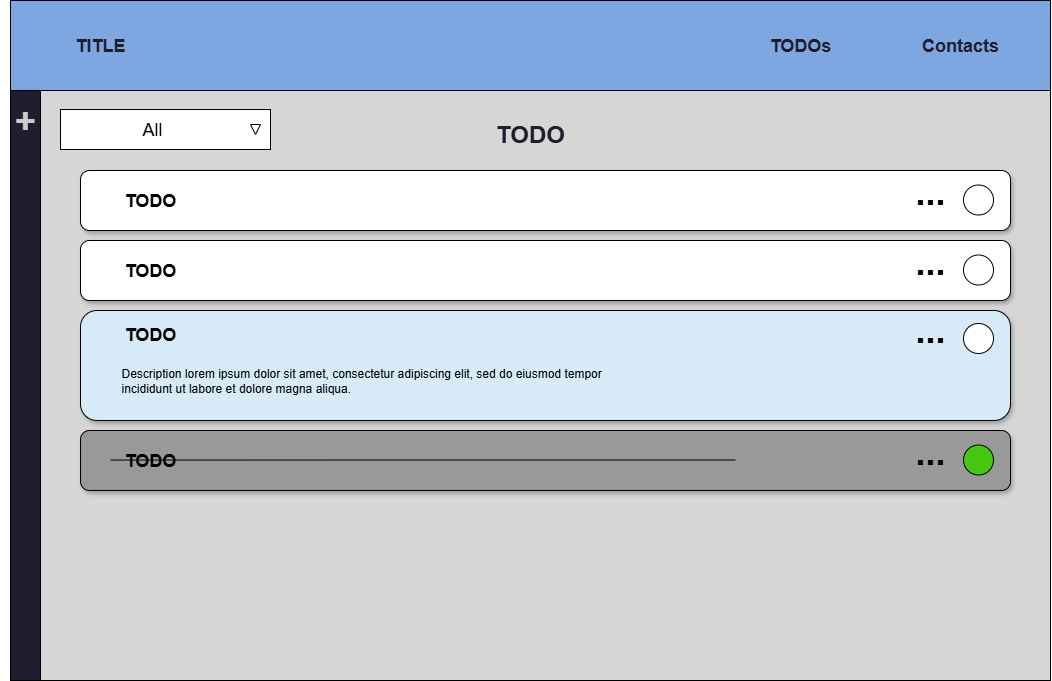

The diagram above was exported from draw.io. Its source (the exported page's mxGraphModel, read from the mxfile embedded in the PNG):
<mxGraphModel dx="1849" dy="951" grid="1" gridSize="10" guides="1" tooltips="1" connect="1" arrows="1" fold="1" page="1" pageScale="1" pageWidth="1100" pageHeight="740" math="0" shadow="0">
  <root>
    <mxCell id="_exg0zFYk89jsljWtWtn-0" />
    <mxCell id="_exg0zFYk89jsljWtWtn-1" parent="_exg0zFYk89jsljWtWtn-0" />
    <mxCell id="udZCGIuUOAHVmIXqmGu--0" value="" style="rounded=0;whiteSpace=wrap;html=1;fillColor=#D6D6D6;movable=1;resizable=1;rotatable=1;deletable=1;editable=1;locked=0;connectable=1;" parent="_exg0zFYk89jsljWtWtn-1" vertex="1">
      <mxGeometry x="58" y="120" width="1010" height="590" as="geometry" />
    </mxCell>
    <mxCell id="9BkaHEKGGkk4wD0TaOkX-0" value="" style="rounded=0;whiteSpace=wrap;html=1;fillColor=#7EA6E0;" parent="_exg0zFYk89jsljWtWtn-1" vertex="1">
      <mxGeometry x="28" y="30" width="1040" height="90" as="geometry" />
    </mxCell>
    <mxCell id="_exg0zFYk89jsljWtWtn-3" value="&lt;b&gt;&lt;font style=&quot;font-size: 18px; color: rgb(30, 30, 47);&quot;&gt;TITLE&lt;/font&gt;&lt;/b&gt;" style="text;html=1;align=center;verticalAlign=middle;whiteSpace=wrap;rounded=0;" parent="_exg0zFYk89jsljWtWtn-1" vertex="1">
      <mxGeometry x="88" y="60" width="60" height="30" as="geometry" />
    </mxCell>
    <mxCell id="_exg0zFYk89jsljWtWtn-4" value="" style="endArrow=none;html=1;rounded=0;" parent="_exg0zFYk89jsljWtWtn-1" source="udZCGIuUOAHVmIXqmGu--0" edge="1">
      <mxGeometry width="50" height="50" relative="1" as="geometry">
        <mxPoint x="1068" y="120" as="sourcePoint" />
        <mxPoint x="28" y="120" as="targetPoint" />
      </mxGeometry>
    </mxCell>
    <mxCell id="_exg0zFYk89jsljWtWtn-5" value="&lt;b&gt;&lt;font style=&quot;font-size: 18px; color: rgb(30, 30, 47);&quot;&gt;Contacts&lt;/font&gt;&lt;/b&gt;" style="text;html=1;align=center;verticalAlign=middle;whiteSpace=wrap;rounded=0;" parent="_exg0zFYk89jsljWtWtn-1" vertex="1">
      <mxGeometry x="948" y="60" width="60" height="30" as="geometry" />
    </mxCell>
    <mxCell id="_exg0zFYk89jsljWtWtn-6" value="&lt;b&gt;&lt;font style=&quot;font-size: 18px; color: rgb(30, 30, 47);&quot;&gt;TODOs&lt;/font&gt;&lt;/b&gt;" style="text;html=1;align=center;verticalAlign=middle;whiteSpace=wrap;rounded=0;" parent="_exg0zFYk89jsljWtWtn-1" vertex="1">
      <mxGeometry x="788" y="60" width="60" height="30" as="geometry" />
    </mxCell>
    <mxCell id="_exg0zFYk89jsljWtWtn-12" value="" style="rounded=1;whiteSpace=wrap;html=1;fillColor=#FFFFFF;shadow=1;" parent="_exg0zFYk89jsljWtWtn-1" vertex="1">
      <mxGeometry x="98" y="200" width="930" height="60" as="geometry" />
    </mxCell>
    <mxCell id="_exg0zFYk89jsljWtWtn-13" value="&lt;font style=&quot;font-size: 18px;&quot;&gt;&lt;b&gt;TODO&lt;/b&gt;&lt;/font&gt;" style="text;html=1;align=center;verticalAlign=middle;whiteSpace=wrap;rounded=0;" parent="_exg0zFYk89jsljWtWtn-1" vertex="1">
      <mxGeometry x="98" y="214.5" width="140" height="30" as="geometry" />
    </mxCell>
    <mxCell id="_exg0zFYk89jsljWtWtn-14" value="" style="ellipse;whiteSpace=wrap;html=1;aspect=fixed;" parent="_exg0zFYk89jsljWtWtn-1" vertex="1">
      <mxGeometry x="981" y="214.5" width="30" height="30" as="geometry" />
    </mxCell>
    <mxCell id="_exg0zFYk89jsljWtWtn-15" value="" style="rounded=0;whiteSpace=wrap;html=1;" parent="_exg0zFYk89jsljWtWtn-1" vertex="1">
      <mxGeometry x="78" y="139" width="210" height="40" as="geometry" />
    </mxCell>
    <mxCell id="_exg0zFYk89jsljWtWtn-16" value="&lt;font style=&quot;font-size: 18px;&quot;&gt;All&lt;/font&gt;" style="text;html=1;align=center;verticalAlign=middle;whiteSpace=wrap;rounded=0;" parent="_exg0zFYk89jsljWtWtn-1" vertex="1">
      <mxGeometry x="130.5" y="144" width="80" height="30" as="geometry" />
    </mxCell>
    <mxCell id="_exg0zFYk89jsljWtWtn-17" value="" style="triangle;whiteSpace=wrap;html=1;rotation=90;" parent="_exg0zFYk89jsljWtWtn-1" vertex="1">
      <mxGeometry x="268" y="154" width="10" height="10" as="geometry" />
    </mxCell>
    <mxCell id="_exg0zFYk89jsljWtWtn-18" value="&lt;font style=&quot;font-size: 36px;&quot;&gt;&lt;b&gt;...&lt;/b&gt;&lt;/font&gt;" style="text;html=1;align=center;verticalAlign=middle;whiteSpace=wrap;rounded=0;" parent="_exg0zFYk89jsljWtWtn-1" vertex="1">
      <mxGeometry x="878" y="205.5" width="140" height="30" as="geometry" />
    </mxCell>
    <mxCell id="_exg0zFYk89jsljWtWtn-23" value="" style="rounded=1;whiteSpace=wrap;html=1;fillColor=#FFFFFF;shadow=1;" parent="_exg0zFYk89jsljWtWtn-1" vertex="1">
      <mxGeometry x="98" y="270" width="930" height="60" as="geometry" />
    </mxCell>
    <mxCell id="_exg0zFYk89jsljWtWtn-24" value="&lt;font style=&quot;font-size: 18px;&quot;&gt;&lt;b&gt;TODO&lt;/b&gt;&lt;/font&gt;" style="text;html=1;align=center;verticalAlign=middle;whiteSpace=wrap;rounded=0;" parent="_exg0zFYk89jsljWtWtn-1" vertex="1">
      <mxGeometry x="98" y="284.5" width="140" height="30" as="geometry" />
    </mxCell>
    <mxCell id="_exg0zFYk89jsljWtWtn-25" value="" style="ellipse;whiteSpace=wrap;html=1;aspect=fixed;" parent="_exg0zFYk89jsljWtWtn-1" vertex="1">
      <mxGeometry x="981" y="284.5" width="30" height="30" as="geometry" />
    </mxCell>
    <mxCell id="_exg0zFYk89jsljWtWtn-26" value="&lt;font style=&quot;font-size: 36px;&quot;&gt;&lt;b&gt;...&lt;/b&gt;&lt;/font&gt;" style="text;html=1;align=center;verticalAlign=middle;whiteSpace=wrap;rounded=0;" parent="_exg0zFYk89jsljWtWtn-1" vertex="1">
      <mxGeometry x="878" y="275.5" width="140" height="30" as="geometry" />
    </mxCell>
    <mxCell id="_exg0zFYk89jsljWtWtn-31" value="" style="rounded=1;whiteSpace=wrap;html=1;fillColor=#999999;shadow=1;" parent="_exg0zFYk89jsljWtWtn-1" vertex="1">
      <mxGeometry x="98" y="460" width="930" height="60" as="geometry" />
    </mxCell>
    <mxCell id="_exg0zFYk89jsljWtWtn-32" value="&lt;font style=&quot;font-size: 18px;&quot;&gt;&lt;b&gt;TODO&lt;/b&gt;&lt;/font&gt;" style="text;html=1;align=center;verticalAlign=middle;whiteSpace=wrap;rounded=0;" parent="_exg0zFYk89jsljWtWtn-1" vertex="1">
      <mxGeometry x="98" y="474.5" width="140" height="30" as="geometry" />
    </mxCell>
    <mxCell id="_exg0zFYk89jsljWtWtn-33" value="" style="ellipse;whiteSpace=wrap;html=1;aspect=fixed;fillColor=#47C712;" parent="_exg0zFYk89jsljWtWtn-1" vertex="1">
      <mxGeometry x="981" y="474.5" width="30" height="30" as="geometry" />
    </mxCell>
    <mxCell id="_exg0zFYk89jsljWtWtn-34" value="&lt;font style=&quot;font-size: 36px;&quot;&gt;&lt;b&gt;...&lt;/b&gt;&lt;/font&gt;" style="text;html=1;align=center;verticalAlign=middle;whiteSpace=wrap;rounded=0;" parent="_exg0zFYk89jsljWtWtn-1" vertex="1">
      <mxGeometry x="878" y="465.5" width="140" height="30" as="geometry" />
    </mxCell>
    <mxCell id="_exg0zFYk89jsljWtWtn-37" value="" style="rounded=0;whiteSpace=wrap;html=1;fillColor=#1E1E2F;" parent="_exg0zFYk89jsljWtWtn-1" vertex="1">
      <mxGeometry x="28" y="120" width="30" height="590" as="geometry" />
    </mxCell>
    <mxCell id="_exg0zFYk89jsljWtWtn-38" value="&lt;font style=&quot;font-size: 36px; color: rgb(204, 204, 204);&quot;&gt;+&lt;/font&gt;" style="text;html=1;align=center;verticalAlign=middle;whiteSpace=wrap;rounded=0;fontStyle=1" parent="_exg0zFYk89jsljWtWtn-1" vertex="1">
      <mxGeometry x="18" y="135" width="50" height="30" as="geometry" />
    </mxCell>
    <mxCell id="udZCGIuUOAHVmIXqmGu--1" value="" style="endArrow=none;html=1;rounded=0;" parent="_exg0zFYk89jsljWtWtn-1" target="udZCGIuUOAHVmIXqmGu--0" edge="1">
      <mxGeometry width="50" height="50" relative="1" as="geometry">
        <mxPoint x="1068" y="120" as="sourcePoint" />
        <mxPoint x="28" y="120" as="targetPoint" />
      </mxGeometry>
    </mxCell>
    <mxCell id="VD9zdLNylBJ8Uem_KwWA-0" value="" style="rounded=1;whiteSpace=wrap;html=1;fillColor=#D6EAF8;shadow=1;" parent="_exg0zFYk89jsljWtWtn-1" vertex="1">
      <mxGeometry x="98" y="340" width="930" height="110" as="geometry" />
    </mxCell>
    <mxCell id="sRPgdxfg9V9itTrDaF04-1" value="&lt;font style=&quot;font-size: 18px;&quot;&gt;&lt;b&gt;TODO&lt;/b&gt;&lt;/font&gt;" style="text;html=1;align=center;verticalAlign=middle;whiteSpace=wrap;rounded=0;" parent="_exg0zFYk89jsljWtWtn-1" vertex="1">
      <mxGeometry x="98" y="348.5" width="140" height="30" as="geometry" />
    </mxCell>
    <mxCell id="sRPgdxfg9V9itTrDaF04-2" value="" style="ellipse;whiteSpace=wrap;html=1;aspect=fixed;" parent="_exg0zFYk89jsljWtWtn-1" vertex="1">
      <mxGeometry x="981" y="353" width="30" height="30" as="geometry" />
    </mxCell>
    <mxCell id="sRPgdxfg9V9itTrDaF04-3" value="&lt;font style=&quot;font-size: 36px;&quot;&gt;&lt;b&gt;...&lt;/b&gt;&lt;/font&gt;" style="text;html=1;align=center;verticalAlign=middle;whiteSpace=wrap;rounded=0;" parent="_exg0zFYk89jsljWtWtn-1" vertex="1">
      <mxGeometry x="878" y="344" width="140" height="30" as="geometry" />
    </mxCell>
    <mxCell id="VJUflGjic4AQH9JOiFVR-0" value="&lt;div style=&quot;text-align: left;&quot;&gt;&lt;span&gt;&lt;font style=&quot;color: light-dark(rgb(0, 0, 0), rgb(255, 255, 255));&quot;&gt;Description&lt;/font&gt;&lt;font&gt;&lt;font style=&quot;color: light-dark(rgb(0, 0, 0), rgb(237, 237, 237));&quot;&gt;&amp;nbsp;l&lt;/font&gt;&lt;/font&gt;&lt;/span&gt;&lt;span style=&quot;background-color: transparent; text-align: center;&quot;&gt;&lt;font face=&quot;Helvetica&quot;&gt;orem ipsum dolor sit amet, consectetur adipiscing elit, sed do eiusmod tempor incididunt ut labore et dolore magna aliqua.&lt;/font&gt;&lt;/span&gt;&lt;/div&gt;" style="text;html=1;align=center;verticalAlign=middle;whiteSpace=wrap;rounded=0;" parent="_exg0zFYk89jsljWtWtn-1" vertex="1">
      <mxGeometry x="138" y="369.5" width="530" height="80" as="geometry" />
    </mxCell>
    <mxCell id="-2VJrkOX0rhqHgjb-HuZ-1" value="" style="endArrow=none;html=1;rounded=0;" parent="_exg0zFYk89jsljWtWtn-1" edge="1">
      <mxGeometry width="50" height="50" relative="1" as="geometry">
        <mxPoint x="128" y="489.55395683453236" as="sourcePoint" />
        <mxPoint x="753" y="489.50000000000006" as="targetPoint" />
      </mxGeometry>
    </mxCell>
    <mxCell id="xOjgZpPQsYZ7CV813ugC-0" value="&lt;b&gt;&lt;font style=&quot;color: rgb(30, 30, 47); font-size: 24px;&quot;&gt;TODO&lt;/font&gt;&lt;/b&gt;" style="text;html=1;align=center;verticalAlign=middle;whiteSpace=wrap;rounded=0;" parent="_exg0zFYk89jsljWtWtn-1" vertex="1">
      <mxGeometry x="518" y="149" width="60" height="30" as="geometry" />
    </mxCell>
  </root>
</mxGraphModel>